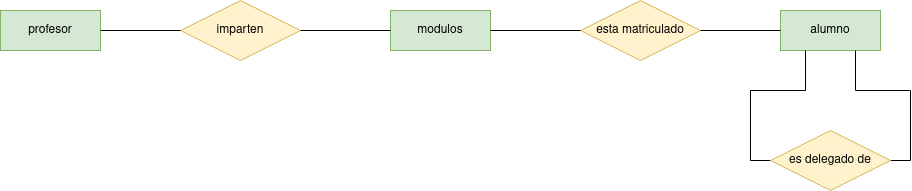

The diagram above was exported from draw.io. Its source (the exported page's mxGraphModel, read from the mxfile embedded in the PNG):
<mxGraphModel dx="1422" dy="771" grid="1" gridSize="10" guides="1" tooltips="1" connect="1" arrows="1" fold="1" page="1" pageScale="1" pageWidth="827" pageHeight="1169" math="0" shadow="0">
  <root>
    <mxCell id="k-moipSfbYRr21_z_bvT-0" />
    <mxCell id="k-moipSfbYRr21_z_bvT-1" parent="k-moipSfbYRr21_z_bvT-0" />
    <mxCell id="k-moipSfbYRr21_z_bvT-3" value="profesor" style="whiteSpace=wrap;html=1;align=center;fillColor=#d5e8d4;strokeColor=#82b366;" parent="k-moipSfbYRr21_z_bvT-1" vertex="1">
      <mxGeometry x="100" y="480" width="100" height="40" as="geometry" />
    </mxCell>
    <mxCell id="k-moipSfbYRr21_z_bvT-4" value="imparten" style="shape=rhombus;perimeter=rhombusPerimeter;whiteSpace=wrap;html=1;align=center;fillColor=#fff2cc;strokeColor=#d6b656;" parent="k-moipSfbYRr21_z_bvT-1" vertex="1">
      <mxGeometry x="280" y="470" width="120" height="60" as="geometry" />
    </mxCell>
    <mxCell id="k-moipSfbYRr21_z_bvT-5" value="modulos" style="whiteSpace=wrap;html=1;align=center;fillColor=#d5e8d4;strokeColor=#82b366;" parent="k-moipSfbYRr21_z_bvT-1" vertex="1">
      <mxGeometry x="490" y="480" width="100" height="40" as="geometry" />
    </mxCell>
    <mxCell id="k-moipSfbYRr21_z_bvT-6" value="alumno" style="whiteSpace=wrap;html=1;align=center;fillColor=#d5e8d4;strokeColor=#82b366;" parent="k-moipSfbYRr21_z_bvT-1" vertex="1">
      <mxGeometry x="880" y="480" width="100" height="40" as="geometry" />
    </mxCell>
    <mxCell id="k-moipSfbYRr21_z_bvT-8" value="esta matriculado" style="shape=rhombus;perimeter=rhombusPerimeter;whiteSpace=wrap;html=1;align=center;fillColor=#fff2cc;strokeColor=#d6b656;" parent="k-moipSfbYRr21_z_bvT-1" vertex="1">
      <mxGeometry x="680" y="470" width="120" height="60" as="geometry" />
    </mxCell>
    <mxCell id="k-moipSfbYRr21_z_bvT-9" value="" style="endArrow=none;html=1;rounded=0;entryX=0;entryY=0.5;entryDx=0;entryDy=0;exitX=1;exitY=0.5;exitDx=0;exitDy=0;" parent="k-moipSfbYRr21_z_bvT-1" source="k-moipSfbYRr21_z_bvT-3" target="k-moipSfbYRr21_z_bvT-4" edge="1">
      <mxGeometry relative="1" as="geometry">
        <mxPoint x="190" y="450" as="sourcePoint" />
        <mxPoint x="350" y="450" as="targetPoint" />
      </mxGeometry>
    </mxCell>
    <mxCell id="k-moipSfbYRr21_z_bvT-10" value="" style="endArrow=none;html=1;rounded=0;entryX=0;entryY=0.5;entryDx=0;entryDy=0;exitX=1;exitY=0.5;exitDx=0;exitDy=0;" parent="k-moipSfbYRr21_z_bvT-1" source="k-moipSfbYRr21_z_bvT-4" target="k-moipSfbYRr21_z_bvT-5" edge="1">
      <mxGeometry relative="1" as="geometry">
        <mxPoint x="390" y="460" as="sourcePoint" />
        <mxPoint x="550" y="460" as="targetPoint" />
      </mxGeometry>
    </mxCell>
    <mxCell id="hIvlo4lDbEqHu6ye-t-m-0" value="" style="endArrow=none;html=1;rounded=0;exitX=1;exitY=0.5;exitDx=0;exitDy=0;entryX=0;entryY=0.5;entryDx=0;entryDy=0;entryPerimeter=0;" parent="k-moipSfbYRr21_z_bvT-1" source="k-moipSfbYRr21_z_bvT-5" target="k-moipSfbYRr21_z_bvT-8" edge="1">
      <mxGeometry relative="1" as="geometry">
        <mxPoint x="550" y="620" as="sourcePoint" />
        <mxPoint x="670" y="510" as="targetPoint" />
      </mxGeometry>
    </mxCell>
    <mxCell id="hIvlo4lDbEqHu6ye-t-m-1" value="" style="endArrow=none;html=1;rounded=0;entryX=0;entryY=0.5;entryDx=0;entryDy=0;exitX=1;exitY=0.5;exitDx=0;exitDy=0;" parent="k-moipSfbYRr21_z_bvT-1" source="k-moipSfbYRr21_z_bvT-8" target="k-moipSfbYRr21_z_bvT-6" edge="1">
      <mxGeometry relative="1" as="geometry">
        <mxPoint x="660" y="560" as="sourcePoint" />
        <mxPoint x="750" y="560" as="targetPoint" />
      </mxGeometry>
    </mxCell>
    <mxCell id="Wqg7irRIbkWeibOYrfoi-1" style="edgeStyle=orthogonalEdgeStyle;rounded=0;orthogonalLoop=1;jettySize=auto;html=1;exitX=0;exitY=0.5;exitDx=0;exitDy=0;entryX=0.25;entryY=1;entryDx=0;entryDy=0;endArrow=none;endFill=0;" parent="k-moipSfbYRr21_z_bvT-1" source="Wqg7irRIbkWeibOYrfoi-3" target="k-moipSfbYRr21_z_bvT-6" edge="1">
      <mxGeometry relative="1" as="geometry">
        <mxPoint x="905" y="530" as="targetPoint" />
      </mxGeometry>
    </mxCell>
    <mxCell id="Wqg7irRIbkWeibOYrfoi-2" style="edgeStyle=orthogonalEdgeStyle;rounded=0;orthogonalLoop=1;jettySize=auto;html=1;exitX=1;exitY=0.5;exitDx=0;exitDy=0;entryX=0.75;entryY=1;entryDx=0;entryDy=0;endArrow=none;endFill=0;" parent="k-moipSfbYRr21_z_bvT-1" source="Wqg7irRIbkWeibOYrfoi-3" target="k-moipSfbYRr21_z_bvT-6" edge="1">
      <mxGeometry relative="1" as="geometry">
        <mxPoint x="955" y="530" as="targetPoint" />
      </mxGeometry>
    </mxCell>
    <mxCell id="Wqg7irRIbkWeibOYrfoi-3" value="es delegado de" style="shape=rhombus;perimeter=rhombusPerimeter;whiteSpace=wrap;html=1;align=center;fillColor=#fff2cc;strokeColor=#d6b656;" parent="k-moipSfbYRr21_z_bvT-1" vertex="1">
      <mxGeometry x="870" y="600" width="120" height="60" as="geometry" />
    </mxCell>
  </root>
</mxGraphModel>